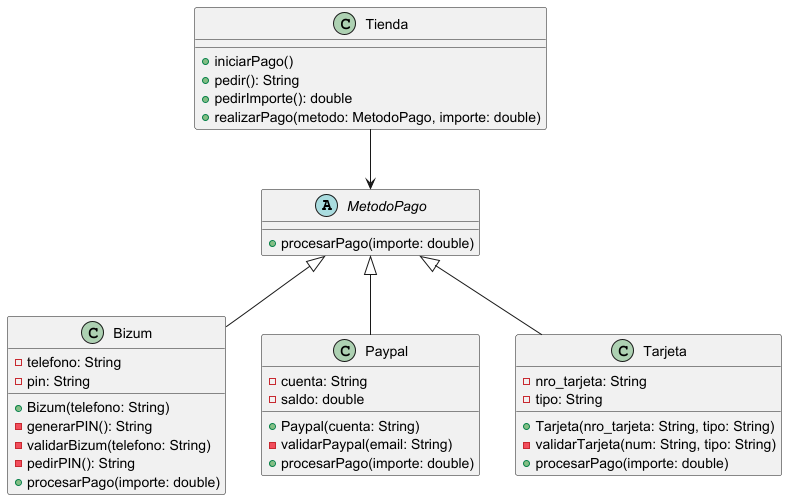

The diagram above was rendered by PlantUML. Its source (embedded in the PNG):
@startuml

' Definimos la clase abstracta MetodoPago
abstract class MetodoPago {
    +procesarPago(importe: double)
}

' Definimos las clases que heredan de MetodoPago
class Bizum {
    - telefono: String
    - pin: String
    + Bizum(telefono: String)
    - generarPIN(): String
    - validarBizum(telefono: String)
    - pedirPIN(): String
    + procesarPago(importe: double)
}

class Paypal {
    - cuenta: String
    - saldo: double
    + Paypal(cuenta: String)
    - validarPaypal(email: String)
    + procesarPago(importe: double)
}

class Tarjeta {
    - nro_tarjeta: String
    - tipo: String
    + Tarjeta(nro_tarjeta: String, tipo: String)
    - validarTarjeta(num: String, tipo: String)
    + procesarPago(importe: double)
}

' Definimos la clase Tienda
class Tienda {
    + iniciarPago()
    + pedir(): String
    + pedirImporte(): double
    + realizarPago(metodo: MetodoPago, importe: double)
}

' Relación de herencia
MetodoPago <|-- Bizum
MetodoPago <|-- Paypal
MetodoPago <|-- Tarjeta

' Relación de asociación
Tienda --> MetodoPago

@enduml